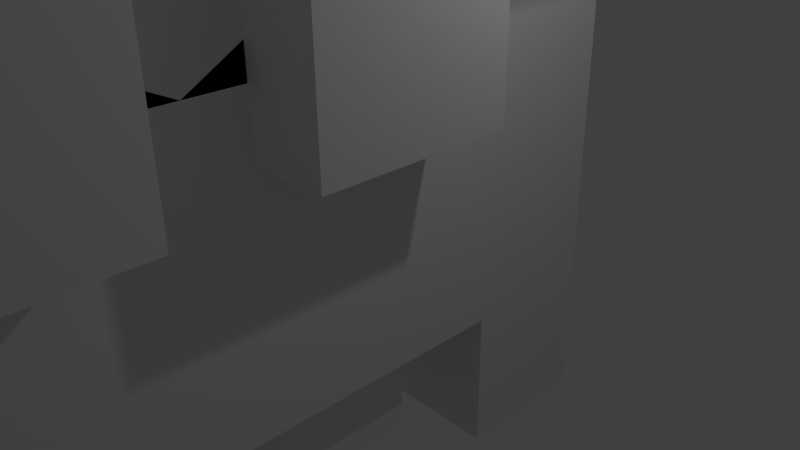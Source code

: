 # Source: Alien3.blend  (saved by Blender 2.69.0; exported with 4.5.12 LTS)
import bpy
from mathutils import Matrix  # noqa: F401  (used for matrix-valued properties, if any)

bpy.ops.wm.read_factory_settings(use_empty=True)
scene = bpy.context.scene
scene.name = 'Scene'

# ---- collections
col_collection_1 = bpy.data.collections.new('Collection 1'); scene.collection.children.link(col_collection_1)

# ---- materials (node trees are filled in below, after node groups)
mat_material = bpy.data.materials.new('Material')
mat_material.alpha_threshold = 0.0
mat_material.use_transparent_shadow = False
mat_material.roughness = 0.5
mat_material.line_color = (0.0, 0.0, 0.0, 1.0)

# ---- material node trees

# ---- world
world_world = bpy.data.worlds.new('World'); scene.world = world_world
world_world.color = (0.05088, 0.05088, 0.05088)
world_world.use_sun_shadow = False
world_world.sun_shadow_jitter_overblur = 0.0
world_world.cycles.sampling_method = 'MANUAL'
world_world.cycles.sample_map_resolution = 256

# ---- cameras
cam_camera = bpy.data.cameras.new('Camera')
cam_camera.clip_end = 100.0
cam_camera.lens = 35.0
cam_camera.sensor_width = 32.0
cam_camera.sensor_height = 18.0
cam_camera.ortho_scale = 7.314
cam_camera.dof.focus_distance = 0.0
cam_camera.dof.aperture_fstop = 128.0

# ---- lights
light_lamp = bpy.data.lights.new('Lamp', 'POINT')
light_lamp.transmission_factor = 0.0
light_lamp.cutoff_distance = 30.0
light_lamp.energy = 100.0
light_lamp.shadow_buffer_clip_start = 1.001
light_lamp.shadow_soft_size = 0.1
light_lamp.shadow_maximum_resolution = 0.006
light_lamp.use_absolute_resolution = True
light_lamp.cycles.use_multiple_importance_sampling = False

# ---- meshes
me_cube = bpy.data.meshes.new('Cube')
me_cube.from_pydata([(1.0, 1.0, -1.0), (1.0, -1.0, -1.0), (-1.0, -1.0, -1.0), (-1.0, 1.0, -1.0), (1.0, 1.0, 1.0), (1.0, -1.0, 1.0), (-1.0, -1.0, 1.0), (-1.0, 1.0, 1.0), (1.0, 1.0, 1.0), (1.0, -1.0, 1.0), (-1.0, -1.0, 1.0), (-1.0, 1.0, 1.0), (1.0, 1.0, 3.0), (1.0, -1.0, 3.0), (-1.0, -1.0, 3.0), (-1.0, 1.0, 3.0), (1.0, 1.0, 5.0), (1.0, -1.0, 5.0), (-1.0, -1.0, 5.0), (-1.0, 1.0, 5.0), (1.0, 1.0, 7.0), (1.0, -1.0, 7.0), (-1.0, -1.0, 7.0), (-1.0, 1.0, 7.0), (1.0, -3.0, 5.0), (-1.0, -3.0, 5.0), (1.0, -3.0, 7.0), (-1.0, -3.0, 7.0), (1.0, -3.0, 5.0), (-1.0, -3.0, 5.0), (1.0, -3.0, 7.0), (-1.0, -3.0, 7.0), (1.0, -5.0, 5.0), (-1.0, -5.0, 5.0), (1.0, -5.0, 7.0), (-1.0, -5.0, 7.0), (1.0, -7.0, 5.0), (-1.0, -7.0, 5.0), (1.0, -7.0, 7.0), (-1.0, -7.0, 7.0), (1.0, -3.0, 3.0), (-1.0, -3.0, 3.0), (1.0, -3.0, 5.0), (-1.0, -3.0, 5.0), (1.0, -5.0, 3.0), (-1.0, -5.0, 3.0), (1.0, -5.0, 5.0), (-1.0, -5.0, 5.0), (1.0, -7.0, 3.0), (-1.0, -7.0, 3.0), (1.0, -7.0, 5.0), (-1.0, -7.0, 5.0), (1.0, -3.0, 1.0), (-1.0, -3.0, 1.0), (1.0, -3.0, 3.0), (-1.0, -3.0, 3.0), (1.0, -5.0, 1.0), (-1.0, -5.0, 1.0), (1.0, -5.0, 3.0), (-1.0, -5.0, 3.0), (1.0, -7.0, 1.0), (-1.0, -7.0, 1.0), (1.0, -7.0, 3.0), (-1.0, -7.0, 3.0), (1.0, -3.0, -1.0), (-1.0, -3.0, -1.0), (1.0, -3.0, 1.0), (-1.0, -3.0, 1.0), (1.0, -5.0, -1.0), (-1.0, -5.0, -1.0), (1.0, -5.0, 1.0), (-1.0, -5.0, 1.0), (1.0, -7.0, -1.0), (-1.0, -7.0, -1.0), (1.0, -7.0, 1.0), (-1.0, -7.0, 1.0), (0.8, 0.2, 7.0), (0.8, -1.4, 7.0), (-0.8, -1.4, 7.0), (-0.8, 0.2, 7.0), (0.8, -3.0, 7.0), (-0.8, -3.0, 7.0), (0.8, -3.0, 7.0), (-0.8, -3.0, 7.0), (0.8, -4.6, 7.0), (-0.8, -4.6, 7.0), (0.8, -6.2, 7.0), (-0.8, -6.2, 7.0), (0.8, 0.2, 9.0), (0.8, -1.4, 9.0), (-0.8, -1.4, 9.0), (-0.8, 0.2, 9.0), (0.8, -3.0, 9.0), (-0.8, -3.0, 9.0), (0.8, -3.0, 9.0), (-0.8, -3.0, 9.0), (0.8, -4.6, 9.0), (-0.8, -4.6, 9.0), (0.8, -6.2, 9.0), (-0.8, -6.2, 9.0), (1.0, 0.08571, 2.2), (1.0, -1.114, 2.2), (1.0, 0.08571, 3.4), (1.0, -1.114, 3.4), (1.0, 0.08571, 4.6), (1.0, -1.114, 4.6), (1.0, 0.08571, 5.8), (1.0, -1.114, 5.8), (1.0, -2.314, 4.6), (1.0, -2.314, 5.8), (1.0, -2.314, 3.4), (1.0, -2.314, 4.6), (1.0, -2.314, 2.2), (1.0, -2.314, 3.4), (1.0, -3.8, 4.6), (1.0, -3.8, 5.8), (1.0, -5.0, 4.6), (1.0, -5.0, 5.8), (1.0, -6.2, 4.6), (1.0, -6.2, 5.8), (1.0, -3.8, 3.4), (1.0, -3.8, 4.6), (1.0, -5.0, 3.4), (1.0, -5.0, 4.6), (1.0, -6.2, 3.4), (1.0, -6.2, 4.6), (1.0, -3.8, 2.2), (1.0, -3.8, 3.4), (1.0, -5.0, 2.2), (1.0, -5.0, 3.4), (1.0, -6.2, 2.2), (1.0, -6.2, 3.4), (1.0, 0.08571, 2.2), (1.0, -1.114, 2.2), (1.0, 0.08571, 3.4), (1.0, -1.114, 3.4), (1.0, 0.08571, 4.6), (1.0, -1.114, 4.6), (1.0, 0.08571, 5.8), (1.0, -1.114, 5.8), (1.0, -2.314, 4.6), (1.0, -2.314, 5.8), (1.0, -2.314, 3.4), (1.0, -2.314, 4.6), (1.0, -2.314, 2.2), (1.0, -2.314, 3.4), (1.0, -3.8, 4.6), (1.0, -3.8, 5.8), (1.0, -5.0, 4.6), (1.0, -5.0, 5.8), (1.0, -6.2, 4.6), (1.0, -6.2, 5.8), (1.0, -3.8, 3.4), (1.0, -3.8, 4.6), (1.0, -5.0, 3.4), (1.0, -5.0, 4.6), (1.0, -6.2, 3.4), (1.0, -6.2, 4.6), (1.0, -3.8, 2.2), (1.0, -3.8, 3.4), (1.0, -5.0, 2.2), (1.0, -5.0, 3.4), (1.0, -6.2, 2.2), (1.0, -6.2, 3.4), (2.0, 0.08571, 2.2), (2.0, -1.114, 2.2), (2.0, 0.08571, 3.4), (2.0, -1.114, 3.4), (2.0, 0.08571, 4.6), (2.0, -1.114, 4.6), (2.0, 0.08571, 5.8), (2.0, -1.114, 5.8), (2.0, -2.314, 4.6), (2.0, -2.314, 5.8), (2.0, -2.314, 3.4), (2.0, -2.314, 4.6), (2.0, -2.314, 2.2), (2.0, -2.314, 3.4), (2.0, -3.8, 4.6), (2.0, -3.8, 5.8), (2.0, -5.0, 4.6), (2.0, -5.0, 5.8), (2.0, -6.2, 4.6), (2.0, -6.2, 5.8), (2.0, -3.8, 3.4), (2.0, -3.8, 4.6), (2.0, -5.0, 3.4), (2.0, -5.0, 4.6), (2.0, -6.2, 3.4), (2.0, -6.2, 4.6), (2.0, -3.8, 2.2), (2.0, -3.8, 3.4), (2.0, -5.0, 2.2), (2.0, -5.0, 3.4), (2.0, -6.2, 2.2), (2.0, -6.2, 3.4), (1.0, -9.0, 1.0), (-1.0, -9.0, 1.0), (1.0, -9.0, 3.0), (-1.0, -9.0, 3.0), (1.0, -9.0, -1.0), (-1.0, -9.0, -1.0), (1.0, -9.0, 1.0), (-1.0, -9.0, 1.0), (1.0, 3.0, -1.0), (-1.0, 3.0, -1.0), (1.0, 3.0, 1.0), (-1.0, 3.0, 1.0), (1.0, 3.0, 1.0), (-1.0, 3.0, 1.0), (1.0, 3.0, 3.0), (-1.0, 3.0, 3.0), (1.0, 1.0, -3.0), (-1.0, 1.0, -3.0), (1.0, -7.0, -3.0), (-1.0, -7.0, -3.0), (1.0, -9.0, -3.0), (-1.0, -9.0, -3.0), (1.0, 3.0, -3.0), (-1.0, 3.0, -3.0), (0.5, -4.0, -1.0), (-0.5, -4.0, -1.0), (0.5, -5.0, -1.0), (-0.5, -5.0, -1.0), (0.5, -6.0, -1.0), (-0.5, -6.0, -1.0), (0.5, -4.0, -2.5), (-0.5, -4.0, -2.5), (0.5, -5.0, -2.5), (-0.5, -5.0, -2.5), (0.5, -6.0, -2.5), (-0.5, -6.0, -2.5), (0.5, 0.0, -1.0), (0.5, -1.0, -1.0), (-0.5, -1.0, -1.0), (-0.5, 2.384e-07, -1.0), (0.5, -2.0, -1.0), (-0.5, -2.0, -1.0), (0.5, 8.941e-08, -2.5), (0.5, -1.0, -2.5), (-0.5, -1.0, -2.5), (-0.5, 3.278e-07, -2.5), (0.5, -2.0, -2.5), (-0.5, -2.0, -2.5)], [], [(65, 2, 234, 237), (7, 6, 10, 11), (0, 4, 5, 1), (5, 6, 67, 66), (2, 6, 7, 3), (11, 15, 211, 209), (11, 10, 14, 15), (6, 5, 9, 10), (4, 7, 11, 8), (5, 4, 8, 9), (15, 14, 18, 19), (42, 40, 110, 111), (12, 8, 208, 210), (40, 13, 103, 110), (19, 18, 22, 23), (17, 42, 111, 105), (12, 15, 19, 16), (54, 52, 112, 113), (31, 35, 85, 83), (52, 9, 101, 112), (16, 19, 23, 20), (13, 54, 113, 103), (24, 26, 30, 28), (22, 18, 25, 27), (39, 38, 86, 87), (18, 17, 24, 25), (38, 36, 118, 119), (27, 25, 29, 31), (26, 27, 31, 30), (25, 24, 28, 29), (50, 48, 124, 125), (31, 29, 33, 35), (38, 34, 84, 86), (29, 28, 32, 33), (37, 36, 38, 39), (35, 33, 37, 39), (35, 39, 87, 85), (33, 32, 36, 37), (34, 38, 119, 117), (18, 14, 41, 43), (17, 18, 43, 42), (14, 13, 40, 41), (62, 60, 130, 131), (43, 41, 45, 47), (42, 43, 47, 46), (41, 40, 44, 45), (49, 48, 50, 51), (47, 45, 49, 51), (46, 47, 51, 50), (45, 44, 48, 49), (46, 50, 125, 123), (14, 10, 53, 55), (13, 14, 55, 54), (10, 9, 52, 53), (32, 28, 114, 116), (55, 53, 57, 59), (54, 55, 59, 58), (53, 52, 56, 57), (75, 73, 201, 203), (59, 57, 61, 63), (58, 59, 63, 62), (57, 56, 60, 61), (66, 67, 71, 70), (6, 2, 65, 67), (1, 5, 66, 64), (1, 64, 236, 233), (70, 71, 75, 74), (67, 65, 69, 71), (64, 66, 70, 68), (73, 69, 223, 225), (74, 75, 203, 202), (71, 69, 73, 75), (68, 70, 74, 72), (68, 72, 224, 222), (83, 85, 97, 95), (87, 86, 98, 99), (86, 84, 96, 98), (85, 87, 99, 97), (34, 30, 82, 84), (30, 31, 83, 82), (22, 27, 81, 78), (26, 21, 77, 80), (27, 26, 80, 81), (23, 22, 78, 79), (20, 23, 79, 76), (21, 20, 76, 77), (88, 91, 90, 89), (89, 90, 93, 92), (94, 95, 97, 96), (96, 97, 99, 98), (84, 82, 94, 96), (82, 83, 95, 94), (78, 81, 93, 90), (80, 77, 89, 92), (81, 80, 92, 93), (79, 78, 90, 91), (76, 79, 91, 88), (77, 76, 88, 89), (113, 112, 144, 145), (121, 123, 155, 153), (103, 113, 145, 135), (106, 107, 139, 138), (124, 122, 154, 156), (104, 106, 138, 136), (21, 26, 109, 107), (24, 17, 105, 108), (26, 24, 108, 109), (16, 20, 106, 104), (20, 21, 107, 106), (12, 16, 104, 102), (8, 12, 102, 100), (9, 8, 100, 101), (115, 117, 149, 147), (126, 127, 159, 158), (108, 105, 137, 140), (101, 100, 132, 133), (118, 116, 148, 150), (128, 126, 158, 160), (54, 58, 129, 127), (42, 46, 123, 121), (60, 56, 128, 130), (30, 34, 117, 115), (48, 44, 122, 124), (36, 32, 116, 118), (52, 54, 127, 126), (40, 42, 121, 120), (56, 52, 126, 128), (58, 62, 131, 129), (28, 30, 115, 114), (44, 40, 120, 122), (135, 145, 177, 167), (138, 139, 171, 170), (153, 155, 187, 185), (136, 138, 170, 168), (156, 154, 186, 188), (140, 137, 169, 172), (133, 132, 164, 165), (147, 149, 181, 179), (158, 159, 191, 190), (143, 142, 174, 175), (150, 148, 180, 182), (160, 158, 190, 192), (130, 128, 160, 162), (100, 102, 134, 132), (110, 103, 135, 142), (127, 129, 161, 159), (117, 119, 151, 149), (107, 109, 141, 139), (119, 118, 150, 151), (109, 108, 140, 141), (123, 125, 157, 155), (116, 114, 146, 148), (125, 124, 156, 157), (102, 104, 136, 134), (112, 101, 133, 144), (114, 115, 147, 146), (129, 131, 163, 161), (122, 120, 152, 154), (105, 111, 143, 137), (131, 130, 162, 163), (120, 121, 153, 152), (111, 110, 142, 143), (165, 167, 177, 176), (165, 164, 166, 167), (167, 169, 175, 174), (167, 166, 168, 169), (169, 171, 173, 172), (169, 168, 170, 171), (178, 179, 181, 180), (180, 181, 183, 182), (184, 185, 187, 186), (186, 187, 189, 188), (190, 191, 193, 192), (192, 193, 195, 194), (162, 160, 192, 194), (145, 144, 176, 177), (159, 161, 193, 191), (149, 151, 183, 181), (132, 134, 166, 164), (142, 135, 167, 174), (151, 150, 182, 183), (139, 141, 173, 171), (155, 157, 189, 187), (141, 140, 172, 173), (148, 146, 178, 180), (157, 156, 188, 189), (146, 147, 179, 178), (161, 163, 195, 193), (154, 152, 184, 186), (134, 136, 168, 166), (144, 133, 165, 176), (163, 162, 194, 195), (152, 153, 185, 184), (137, 143, 175, 169), (197, 196, 198, 199), (200, 202, 203, 201), (72, 74, 202, 200), (3, 205, 219, 213), (60, 62, 198, 196), (63, 61, 197, 199), (62, 63, 199, 198), (61, 60, 196, 197), (206, 204, 205, 207), (208, 209, 211, 210), (15, 12, 210, 211), (8, 11, 209, 208), (7, 4, 206, 207), (3, 7, 207, 205), (4, 0, 204, 206), (204, 0, 212, 218), (215, 214, 216, 217), (212, 213, 219, 218), (205, 204, 218, 219), (72, 200, 216, 214), (201, 73, 215, 217), (200, 201, 217, 216), (73, 72, 214, 215), (0, 3, 213, 212), (225, 223, 229, 231), (222, 224, 230, 228), (72, 73, 225, 224), (64, 68, 222, 220), (69, 65, 221, 223), (65, 64, 220, 221), (227, 226, 228, 229), (229, 228, 230, 231), (224, 225, 231, 230), (220, 222, 228, 226), (223, 221, 227, 229), (221, 220, 226, 227), (237, 234, 240, 243), (233, 236, 242, 239), (64, 65, 237, 236), (2, 3, 235, 234), (3, 0, 232, 235), (0, 1, 233, 232), (238, 239, 240, 241), (240, 239, 242, 243), (236, 237, 243, 242), (234, 235, 241, 240), (235, 232, 238, 241), (232, 233, 239, 238)])
me_cube.materials.append(mat_material)
me_cube.use_remesh_preserve_volume = False
me_cube.use_remesh_preserve_attributes = False
me_cube.use_mirror_vertex_groups = False
me_cube.update()

# ---- objects
ob_cube = bpy.data.objects.new('Cube', me_cube)
ob_lamp = bpy.data.objects.new('Lamp', light_lamp)
ob_camera = bpy.data.objects.new('Camera', cam_camera)

# ---- transforms, parenting, visibility, modifiers, constraints
ob_cube.location = (0.0, 0.0, 0.0)
ob_cube.lock_rotations_4d = False
ob_cube.empty_display_type = 'ARROWS'
ob_cube.lineart.crease_threshold = 0.0
ob_lamp.location = (4.076, 1.005, 5.904)
ob_lamp.rotation_euler = (0.6503, 0.05522, 1.866)
ob_lamp.lock_rotations_4d = False
ob_lamp.empty_display_type = 'ARROWS'
ob_lamp.color = (0.0, 0.0, 0.0, 0.0)
ob_lamp.lineart.crease_threshold = 0.0
ob_camera.location = (7.481, -6.508, 5.344)
ob_camera.rotation_euler = (1.109, 0.01082, 0.8149)
ob_camera.lock_rotations_4d = False
ob_camera.empty_display_type = 'ARROWS'
ob_camera.color = (0.0, 0.0, 0.0, 0.0)
ob_camera.display_type = 'WIRE'
ob_camera.lineart.crease_threshold = 0.0

# ---- collection membership
col_collection_1.objects.link(ob_cube)
col_collection_1.objects.link(ob_lamp)
col_collection_1.objects.link(ob_camera)

# ---- scene / render settings (as saved in the file)
scene.camera = ob_camera
scene.frame_start = 1; scene.frame_end = 250; scene.frame_set(1)
scene.render.engine = 'BLENDER_EEVEE_NEXT'
scene.render.image_settings.compression = 90
scene.render.resolution_percentage = 50
scene.render.dither_intensity = 0.0
scene.cycles.use_denoising = False
scene.cycles.samples = 10
scene.cycles.sampling_pattern = 'TABULATED_SOBOL'
scene.cycles.light_sampling_threshold = 0.0
scene.cycles.use_adaptive_sampling = False
scene.cycles.use_light_tree = False
scene.cycles.blur_glossy = 0.0
scene.cycles.volume_bounces = 1
scene.cycles.pixel_filter_type = 'GAUSSIAN'
scene.cycles.sample_clamp_indirect = 0.0
scene.view_settings.view_transform = 'Standard'
bpy.context.view_layer.update()
